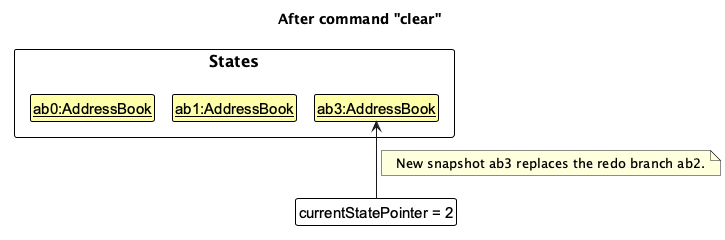

The diagram above was rendered by PlantUML. Its source (embedded in the PNG):
@startuml
!include style.puml
!pragma layout smetana
skinparam ClassFontColor #000000
skinparam ClassBorderColor #000000
skinparam ClassBackgroundColor #FFFFAA
title After command "clear"
package States {
    class State0 as "<u>ab0:AddressBook</u>"
    class State1 as "<u>ab1:AddressBook</u>"
    class State2 as "<u>ab3:AddressBook</u>"
}
State0 -[hidden]right-> State1
State1 -[hidden]right-> State2
class Pointer as "currentStatePointer = 2" #FFFFFF
Pointer -up-> State2
note right on link: New snapshot ab3 replaces the redo branch ab2.
@enduml